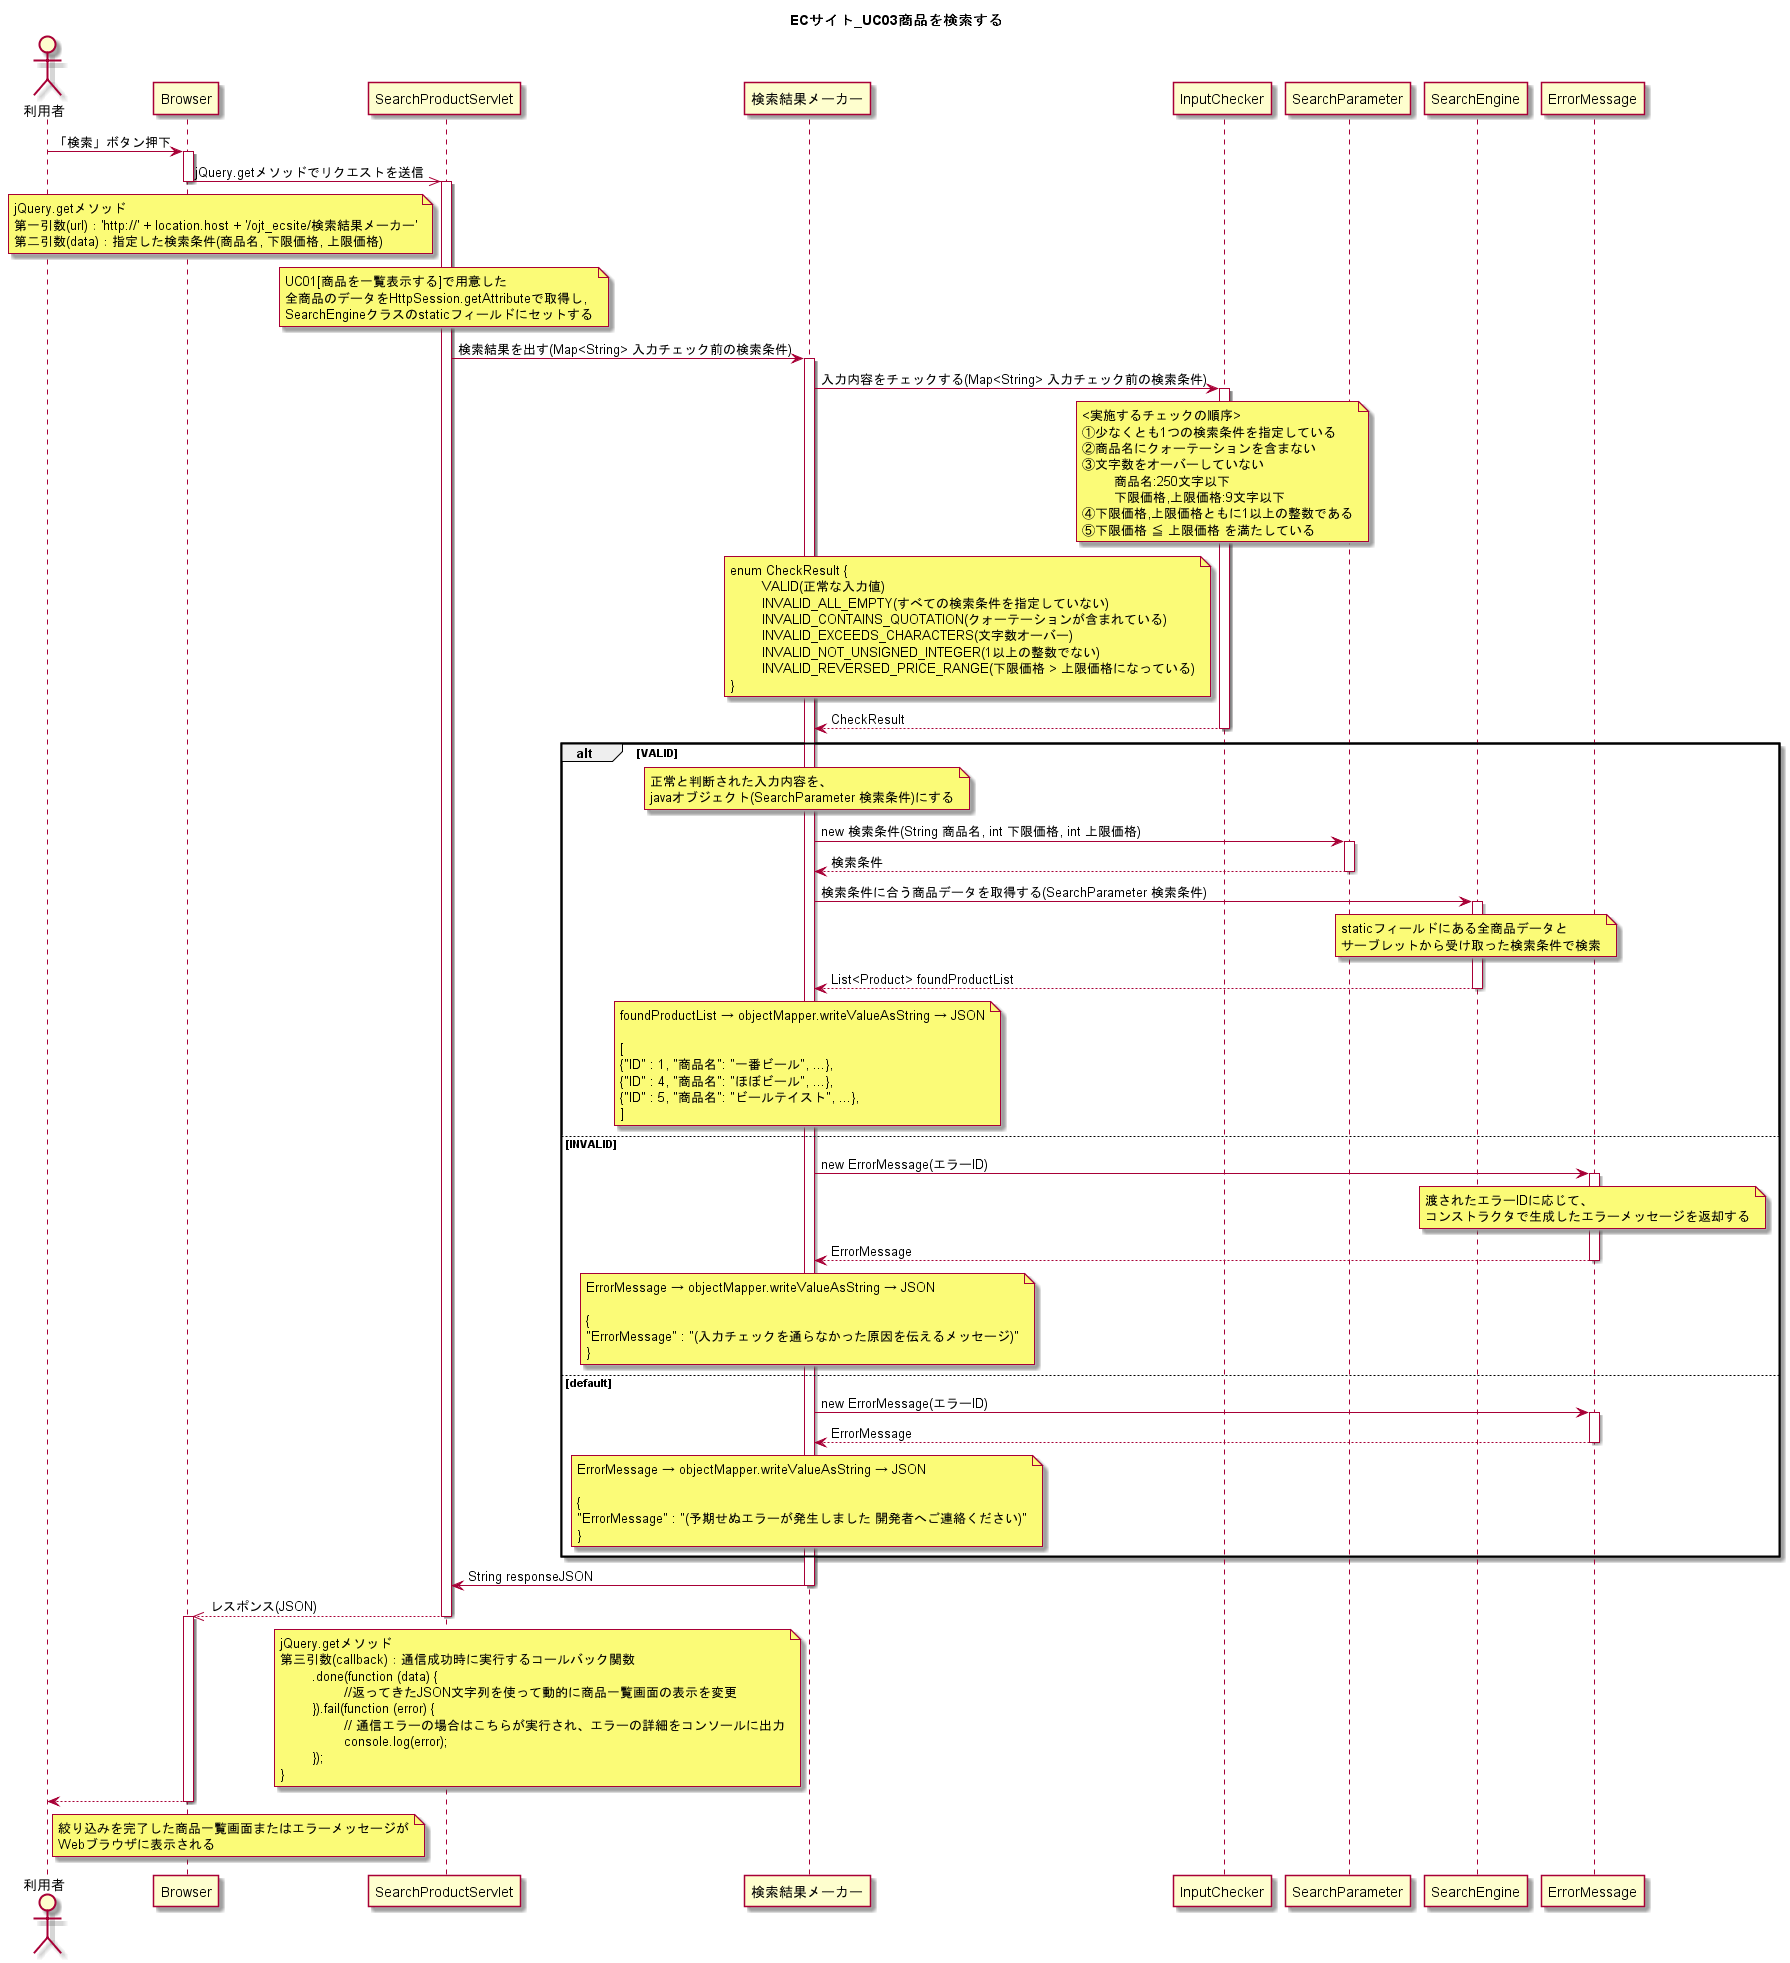

The diagram above was rendered by PlantUML. Its source (embedded in the PNG):
@startuml
title ECサイト_UC03商品を検索する

actor 利用者

利用者 -> Browser : 「検索」ボタン押下
activate Browser

Browser ->> SearchProductServlet : jQuery.getメソッドでリクエストを送信
deactivate Browser
activate SearchProductServlet

	note left of SearchProductServlet
	jQuery.getメソッド
	第一引数(url)：'http://' + location.host + '/ojt_ecsite/検索結果メーカー'
	第二引数(data)：指定した検索条件(商品名, 下限価格, 上限価格)
	end note

	note over SearchProductServlet
	UC01[商品を一覧表示する]で用意した
	全商品のデータをHttpSession.getAttributeで取得し,
	SearchEngineクラスのstaticフィールドにセットする
	end note
	
SearchProductServlet -> 検索結果メーカー : 検索結果を出す(Map<String> 入力チェック前の検索条件)
activate 検索結果メーカー

検索結果メーカー -> InputChecker : 入力内容をチェックする(Map<String> 入力チェック前の検索条件)
activate InputChecker

	note over InputChecker
	<実施するチェックの順序>
	①少なくとも1つの検索条件を指定している
	②商品名にクォーテーションを含まない
	③文字数をオーバーしていない
		商品名:250文字以下
		下限価格,上限価格:9文字以下
	④下限価格,上限価格ともに1以上の整数である
	⑤下限価格 ≦ 上限価格 を満たしている
	end note

	note left of InputChecker 
	enum CheckResult {
		VALID(正常な入力値)
		INVALID_ALL_EMPTY(すべての検索条件を指定していない)
		INVALID_CONTAINS_QUOTATION(クォーテーションが含まれている)
		INVALID_EXCEEDS_CHARACTERS(文字数オーバー)
		INVALID_NOT_UNSIGNED_INTEGER(1以上の整数でない)
		INVALID_REVERSED_PRICE_RANGE(下限価格 > 上限価格になっている)
	}
	end note

検索結果メーカー <-- InputChecker : CheckResult
deactivate InputChecker


alt VALID
	
	note over 検索結果メーカー
	正常と判断された入力内容を、
	javaオブジェクト(SearchParameter 検索条件)にする
	end note

検索結果メーカー -> SearchParameter : new 検索条件(String 商品名, int 下限価格, int 上限価格)
activate SearchParameter
検索結果メーカー <-- SearchParameter : 検索条件
deactivate SearchParameter

検索結果メーカー -> SearchEngine : 検索条件に合う商品データを取得する(SearchParameter 検索条件)
activate SearchEngine

	note over SearchEngine
	staticフィールドにある全商品データと
	サーブレットから受け取った検索条件で検索
	end note

検索結果メーカー <-- SearchEngine : List<Product> foundProductList
deactivate SearchEngine

	note over 検索結果メーカー
	foundProductList → objectMapper.writeValueAsString → JSON

	[
	{"ID" : 1, "商品名": "一番ビール", ...},
	{"ID" : 4, "商品名": "ほぼビール", ...},
	{"ID" : 5, "商品名": "ビールテイスト", ...},
	]
	end note

else INVALID

検索結果メーカー -> ErrorMessage : new ErrorMessage(エラーID)
activate ErrorMessage

	note over ErrorMessage
	渡されたエラーIDに応じて、
	コンストラクタで生成したエラーメッセージを返却する
	end note

検索結果メーカー <-- ErrorMessage : ErrorMessage
deactivate ErrorMessage

	note over 検索結果メーカー
	ErrorMessage → objectMapper.writeValueAsString → JSON

	{
	"ErrorMessage" : "(入力チェックを通らなかった原因を伝えるメッセージ)"
	}
	end note

else default

検索結果メーカー -> ErrorMessage : new ErrorMessage(エラーID)
activate ErrorMessage
検索結果メーカー <-- ErrorMessage : ErrorMessage
deactivate ErrorMessage

	note over 検索結果メーカー
	ErrorMessage → objectMapper.writeValueAsString → JSON

	{
	"ErrorMessage" : "(予期せぬエラーが発生しました 開発者へご連絡ください)"
	}
	end note

end

SearchProductServlet <- 検索結果メーカー : String responseJSON
deactivate 検索結果メーカー
Browser <<-- SearchProductServlet : レスポンス(JSON)
deactivate SearchProductServlet
activate Browser

	note left of 検索結果メーカー
	jQuery.getメソッド
	第三引数(callback)：通信成功時に実行するコールバック関数
		.done(function (data) {
			//返ってきたJSON文字列を使って動的に商品一覧画面の表示を変更
		}).fail(function (error) {
			// 通信エラーの場合はこちらが実行され、エラーの詳細をコンソールに出力
			console.log(error);
		});
	}
	end note


利用者 <-- Browser
	note right of 利用者
	絞り込みを完了した商品一覧画面またはエラーメッセージが
	Webブラウザに表示される
	end note

deactivate Browser

@enduml